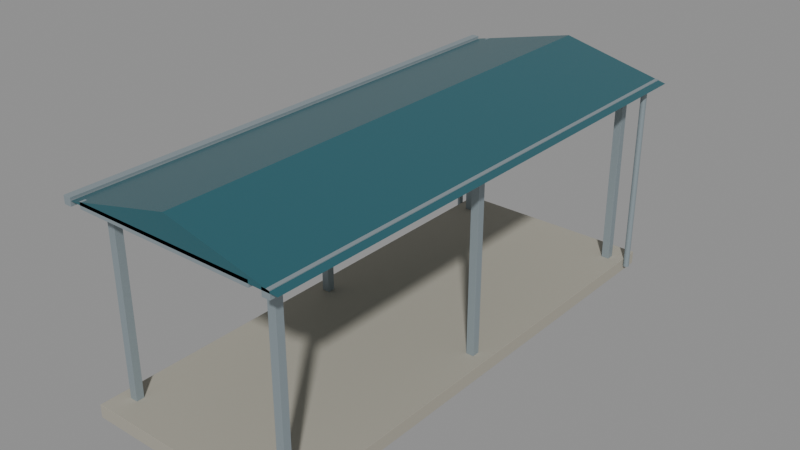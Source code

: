# Source: source-edit.blend  (saved by Blender 4.0.36; exported with 4.5.12 LTS)
import bpy
from mathutils import Matrix  # noqa: F401  (used for matrix-valued properties, if any)

bpy.ops.wm.read_factory_settings(use_empty=True)
scene = bpy.context.scene
scene.name = 'Scene'

# ---- materials (node trees are filled in below, after node groups)
mat_warm_concrete = bpy.data.materials.new('Warm concrete')
mat_warm_concrete.use_transparent_shadow = False
mat_warm_concrete.diffuse_color = (0.3916, 0.3712, 0.3095, 1.0)
mat_satin_metal = bpy.data.materials.new('Satin metal')
mat_satin_metal.use_transparent_shadow = False
mat_satin_metal.diffuse_color = (0.305, 0.3663, 0.3968, 1.0)
mat_muted_teal = bpy.data.materials.new('Muted teal')
mat_muted_teal.use_transparent_shadow = False
mat_muted_teal.diffuse_color = (0.02122, 0.1095, 0.1356, 1.0)

# ---- material node trees
mat_warm_concrete.use_nodes = True; mat_warm_concrete.node_tree.nodes.clear()
_N = mat_warm_concrete.node_tree.nodes; _L = mat_warm_concrete.node_tree.links
n0 = _N.new('ShaderNodeBsdfPrincipled'); n0.name = 'Principled BSDF'; n0.location = (10, 300)
n0.inputs[0].default_value = (0.3916, 0.3712, 0.3095, 1.0)
n0.inputs[2].default_value = 0.85
n0.inputs[3].default_value = 1.45
n1 = _N.new('ShaderNodeOutputMaterial'); n1.name = 'Material Output'; n1.location = (300, 300)
_L.new(n0.outputs[0], n1.inputs[0])
n1.is_active_output = True
mat_satin_metal.use_nodes = True; mat_satin_metal.node_tree.nodes.clear()
_N = mat_satin_metal.node_tree.nodes; _L = mat_satin_metal.node_tree.links
n0 = _N.new('ShaderNodeBsdfPrincipled'); n0.name = 'Principled BSDF'; n0.location = (10, 300)
n0.inputs[0].default_value = (0.305, 0.3663, 0.3968, 1.0)
n0.inputs[1].default_value = 0.35
n0.inputs[2].default_value = 0.48
n0.inputs[3].default_value = 1.45
n1 = _N.new('ShaderNodeOutputMaterial'); n1.name = 'Material Output'; n1.location = (300, 300)
_L.new(n0.outputs[0], n1.inputs[0])
n1.is_active_output = True
mat_muted_teal.use_nodes = True; mat_muted_teal.node_tree.nodes.clear()
_N = mat_muted_teal.node_tree.nodes; _L = mat_muted_teal.node_tree.links
n0 = _N.new('ShaderNodeBsdfPrincipled'); n0.name = 'Principled BSDF'; n0.location = (10, 300)
n0.inputs[0].default_value = (0.02122, 0.1095, 0.1356, 1.0)
n0.inputs[2].default_value = 0.27
n0.inputs[3].default_value = 1.45
n1 = _N.new('ShaderNodeOutputMaterial'); n1.name = 'Material Output'; n1.location = (300, 300)
_L.new(n0.outputs[0], n1.inputs[0])
n1.is_active_output = True

# ---- meshes
me_cube = bpy.data.meshes.new('Cube')
me_cube.from_pydata([(-1.6, -4.0, -0.1), (-1.6, -4.0, 0.1), (-1.6, 4.0, -0.1), (-1.6, 4.0, 0.1), (1.6, -4.0, -0.1), (1.6, -4.0, 0.1), (1.6, 4.0, -0.1), (1.6, 4.0, 0.1)], [], [(0, 1, 3, 2), (2, 3, 7, 6), (6, 7, 5, 4), (4, 5, 1, 0), (2, 6, 4, 0), (7, 3, 1, 5)])
_uv = me_cube.uv_layers.new(name='UVMap')
_uv.uv.foreach_set('vector', [0.375, 0.0, 0.625, 0.0, 0.625, 0.25, 0.375, 0.25, 0.375, 0.25, 0.625, 0.25, 0.625, 0.5, 0.375, 0.5, 0.375, 0.5, 0.625, 0.5, 0.625, 0.75, 0.375, 0.75, 0.375, 0.75, 0.625, 0.75, 0.625, 1.0, 0.375, 1.0, 0.125, 0.5, 0.375, 0.5, 0.375, 0.75, 0.125, 0.75, 0.625, 0.5, 0.875, 0.5, 0.875, 0.75, 0.625, 0.75])
me_cube.materials.append(mat_warm_concrete)
me_cube.update()
me_cube_001 = bpy.data.meshes.new('Cube.001')
me_cube_001.from_pydata([(-0.06, -0.06, -1.45), (-0.06, -0.06, 1.45), (-0.06, 0.06, -1.45), (-0.06, 0.06, 1.45), (0.06, -0.06, -1.45), (0.06, -0.06, 1.45), (0.06, 0.06, -1.45), (0.06, 0.06, 1.45)], [], [(0, 1, 3, 2), (2, 3, 7, 6), (6, 7, 5, 4), (4, 5, 1, 0), (2, 6, 4, 0), (7, 3, 1, 5)])
_uv = me_cube_001.uv_layers.new(name='UVMap')
_uv.uv.foreach_set('vector', [0.375, 0.0, 0.625, 0.0, 0.625, 0.25, 0.375, 0.25, 0.375, 0.25, 0.625, 0.25, 0.625, 0.5, 0.375, 0.5, 0.375, 0.5, 0.625, 0.5, 0.625, 0.75, 0.375, 0.75, 0.375, 0.75, 0.625, 0.75, 0.625, 1.0, 0.375, 1.0, 0.125, 0.5, 0.375, 0.5, 0.375, 0.75, 0.125, 0.75, 0.625, 0.5, 0.875, 0.5, 0.875, 0.75, 0.625, 0.75])
me_cube_001.materials.append(mat_satin_metal)
me_cube_001.update()
me_cube_002 = bpy.data.meshes.new('Cube.002')
me_cube_002.from_pydata([(-0.06, -0.06, -1.45), (-0.06, -0.06, 1.45), (-0.06, 0.06, -1.45), (-0.06, 0.06, 1.45), (0.06, -0.06, -1.45), (0.06, -0.06, 1.45), (0.06, 0.06, -1.45), (0.06, 0.06, 1.45)], [], [(0, 1, 3, 2), (2, 3, 7, 6), (6, 7, 5, 4), (4, 5, 1, 0), (2, 6, 4, 0), (7, 3, 1, 5)])
_uv = me_cube_002.uv_layers.new(name='UVMap')
_uv.uv.foreach_set('vector', [0.375, 0.0, 0.625, 0.0, 0.625, 0.25, 0.375, 0.25, 0.375, 0.25, 0.625, 0.25, 0.625, 0.5, 0.375, 0.5, 0.375, 0.5, 0.625, 0.5, 0.625, 0.75, 0.375, 0.75, 0.375, 0.75, 0.625, 0.75, 0.625, 1.0, 0.375, 1.0, 0.125, 0.5, 0.375, 0.5, 0.375, 0.75, 0.125, 0.75, 0.625, 0.5, 0.875, 0.5, 0.875, 0.75, 0.625, 0.75])
me_cube_002.materials.append(mat_satin_metal)
me_cube_002.update()
me_cube_003 = bpy.data.meshes.new('Cube.003')
me_cube_003.from_pydata([(-0.06, -0.06, -1.45), (-0.06, -0.06, 1.45), (-0.06, 0.06, -1.45), (-0.06, 0.06, 1.45), (0.06, -0.06, -1.45), (0.06, -0.06, 1.45), (0.06, 0.06, -1.45), (0.06, 0.06, 1.45)], [], [(0, 1, 3, 2), (2, 3, 7, 6), (6, 7, 5, 4), (4, 5, 1, 0), (2, 6, 4, 0), (7, 3, 1, 5)])
_uv = me_cube_003.uv_layers.new(name='UVMap')
_uv.uv.foreach_set('vector', [0.375, 0.0, 0.625, 0.0, 0.625, 0.25, 0.375, 0.25, 0.375, 0.25, 0.625, 0.25, 0.625, 0.5, 0.375, 0.5, 0.375, 0.5, 0.625, 0.5, 0.625, 0.75, 0.375, 0.75, 0.375, 0.75, 0.625, 0.75, 0.625, 1.0, 0.375, 1.0, 0.125, 0.5, 0.375, 0.5, 0.375, 0.75, 0.125, 0.75, 0.625, 0.5, 0.875, 0.5, 0.875, 0.75, 0.625, 0.75])
me_cube_003.materials.append(mat_satin_metal)
me_cube_003.update()
me_cube_004 = bpy.data.meshes.new('Cube.004')
me_cube_004.from_pydata([(-0.06, -0.06, -1.45), (-0.06, -0.06, 1.45), (-0.06, 0.06, -1.45), (-0.06, 0.06, 1.45), (0.06, -0.06, -1.45), (0.06, -0.06, 1.45), (0.06, 0.06, -1.45), (0.06, 0.06, 1.45)], [], [(0, 1, 3, 2), (2, 3, 7, 6), (6, 7, 5, 4), (4, 5, 1, 0), (2, 6, 4, 0), (7, 3, 1, 5)])
_uv = me_cube_004.uv_layers.new(name='UVMap')
_uv.uv.foreach_set('vector', [0.375, 0.0, 0.625, 0.0, 0.625, 0.25, 0.375, 0.25, 0.375, 0.25, 0.625, 0.25, 0.625, 0.5, 0.375, 0.5, 0.375, 0.5, 0.625, 0.5, 0.625, 0.75, 0.375, 0.75, 0.375, 0.75, 0.625, 0.75, 0.625, 1.0, 0.375, 1.0, 0.125, 0.5, 0.375, 0.5, 0.375, 0.75, 0.125, 0.75, 0.625, 0.5, 0.875, 0.5, 0.875, 0.75, 0.625, 0.75])
me_cube_004.materials.append(mat_satin_metal)
me_cube_004.update()
me_cube_005 = bpy.data.meshes.new('Cube.005')
me_cube_005.from_pydata([(-0.06, -0.06, -1.45), (-0.06, -0.06, 1.45), (-0.06, 0.06, -1.45), (-0.06, 0.06, 1.45), (0.06, -0.06, -1.45), (0.06, -0.06, 1.45), (0.06, 0.06, -1.45), (0.06, 0.06, 1.45)], [], [(0, 1, 3, 2), (2, 3, 7, 6), (6, 7, 5, 4), (4, 5, 1, 0), (2, 6, 4, 0), (7, 3, 1, 5)])
_uv = me_cube_005.uv_layers.new(name='UVMap')
_uv.uv.foreach_set('vector', [0.375, 0.0, 0.625, 0.0, 0.625, 0.25, 0.375, 0.25, 0.375, 0.25, 0.625, 0.25, 0.625, 0.5, 0.375, 0.5, 0.375, 0.5, 0.625, 0.5, 0.625, 0.75, 0.375, 0.75, 0.375, 0.75, 0.625, 0.75, 0.625, 1.0, 0.375, 1.0, 0.125, 0.5, 0.375, 0.5, 0.375, 0.75, 0.125, 0.75, 0.625, 0.5, 0.875, 0.5, 0.875, 0.75, 0.625, 0.75])
me_cube_005.materials.append(mat_satin_metal)
me_cube_005.update()
me_cube_006 = bpy.data.meshes.new('Cube.006')
me_cube_006.from_pydata([(-0.06, -0.06, -1.45), (-0.06, -0.06, 1.45), (-0.06, 0.06, -1.45), (-0.06, 0.06, 1.45), (0.06, -0.06, -1.45), (0.06, -0.06, 1.45), (0.06, 0.06, -1.45), (0.06, 0.06, 1.45)], [], [(0, 1, 3, 2), (2, 3, 7, 6), (6, 7, 5, 4), (4, 5, 1, 0), (2, 6, 4, 0), (7, 3, 1, 5)])
_uv = me_cube_006.uv_layers.new(name='UVMap')
_uv.uv.foreach_set('vector', [0.375, 0.0, 0.625, 0.0, 0.625, 0.25, 0.375, 0.25, 0.375, 0.25, 0.625, 0.25, 0.625, 0.5, 0.375, 0.5, 0.375, 0.5, 0.625, 0.5, 0.625, 0.75, 0.375, 0.75, 0.375, 0.75, 0.625, 0.75, 0.625, 1.0, 0.375, 1.0, 0.125, 0.5, 0.375, 0.5, 0.375, 0.75, 0.125, 0.75, 0.625, 0.5, 0.875, 0.5, 0.875, 0.75, 0.625, 0.75])
me_cube_006.materials.append(mat_satin_metal)
me_cube_006.update()
me_continuous_roof = bpy.data.meshes.new('Continuous_Roof')
me_continuous_roof.from_pydata([(-1.7, -4.0, 3.1), (1.7, -4.0, 3.1), (0.0, -4.0, 3.5), (-1.7, 4.0, 3.1), (1.7, 4.0, 3.1), (0.0, 4.0, 3.5)], [], [(0, 3, 4, 1), (0, 1, 2), (3, 5, 4), (0, 2, 5, 3), (1, 4, 5, 2)])
me_continuous_roof.materials.append(mat_muted_teal)
me_continuous_roof.update()
me_cube_007 = bpy.data.meshes.new('Cube.007')
me_cube_007.from_pydata([(-0.06, -4.0, -0.06), (-0.06, -4.0, 0.06), (-0.06, 4.0, -0.06), (-0.06, 4.0, 0.06), (0.06, -4.0, -0.06), (0.06, -4.0, 0.06), (0.06, 4.0, -0.06), (0.06, 4.0, 0.06)], [], [(0, 1, 3, 2), (2, 3, 7, 6), (6, 7, 5, 4), (4, 5, 1, 0), (2, 6, 4, 0), (7, 3, 1, 5)])
_uv = me_cube_007.uv_layers.new(name='UVMap')
_uv.uv.foreach_set('vector', [0.375, 0.0, 0.625, 0.0, 0.625, 0.25, 0.375, 0.25, 0.375, 0.25, 0.625, 0.25, 0.625, 0.5, 0.375, 0.5, 0.375, 0.5, 0.625, 0.5, 0.625, 0.75, 0.375, 0.75, 0.375, 0.75, 0.625, 0.75, 0.625, 1.0, 0.375, 1.0, 0.125, 0.5, 0.375, 0.5, 0.375, 0.75, 0.125, 0.75, 0.625, 0.5, 0.875, 0.5, 0.875, 0.75, 0.625, 0.75])
me_cube_007.materials.append(mat_satin_metal)
me_cube_007.update()
me_cylinder = bpy.data.meshes.new('Cylinder')
me_cylinder.from_pydata([(0.0, 0.045, -1.5), (0.0, 0.045, 1.5), (0.01722, 0.04157, -1.5), (0.01722, 0.04157, 1.5), (0.03182, 0.03182, -1.5), (0.03182, 0.03182, 1.5), (0.04157, 0.01722, -1.5), (0.04157, 0.01722, 1.5), (0.045, 0.0, -1.5), (0.045, 0.0, 1.5), (0.04157, -0.01722, -1.5), (0.04157, -0.01722, 1.5), (0.03182, -0.03182, -1.5), (0.03182, -0.03182, 1.5), (0.01722, -0.04157, -1.5), (0.01722, -0.04157, 1.5), (0.0, -0.045, -1.5), (0.0, -0.045, 1.5), (-0.01722, -0.04157, -1.5), (-0.01722, -0.04157, 1.5), (-0.03182, -0.03182, -1.5), (-0.03182, -0.03182, 1.5), (-0.04157, -0.01722, -1.5), (-0.04157, -0.01722, 1.5), (-0.045, 0.0, -1.5), (-0.045, 0.0, 1.5), (-0.04157, 0.01722, -1.5), (-0.04157, 0.01722, 1.5), (-0.03182, 0.03182, -1.5), (-0.03182, 0.03182, 1.5), (-0.01722, 0.04157, -1.5), (-0.01722, 0.04157, 1.5)], [], [(0, 1, 3, 2), (2, 3, 5, 4), (4, 5, 7, 6), (6, 7, 9, 8), (8, 9, 11, 10), (10, 11, 13, 12), (12, 13, 15, 14), (14, 15, 17, 16), (16, 17, 19, 18), (18, 19, 21, 20), (20, 21, 23, 22), (22, 23, 25, 24), (24, 25, 27, 26), (26, 27, 29, 28), (3, 1, 31, 29, 27, 25, 23, 21, 19, 17, 15, 13, 11, 9, 7, 5), (28, 29, 31, 30), (30, 31, 1, 0), (0, 2, 4, 6, 8, 10, 12, 14, 16, 18, 20, 22, 24, 26, 28, 30)])
_uv = me_cylinder.uv_layers.new(name='UVMap')
_uv.uv.foreach_set('vector', [1.0, 0.5, 1.0, 1.0, 0.9375, 1.0, 0.9375, 0.5, 0.9375, 0.5, 0.9375, 1.0, 0.875, 1.0, 0.875, 0.5, 0.875, 0.5, 0.875, 1.0, 0.8125, 1.0, 0.8125, 0.5, 0.8125, 0.5, 0.8125, 1.0, 0.75, 1.0, 0.75, 0.5, 0.75, 0.5, 0.75, 1.0, 0.6875, 1.0, 0.6875, 0.5, 0.6875, 0.5, 0.6875, 1.0, 0.625, 1.0, 0.625, 0.5, 0.625, 0.5, 0.625, 1.0, 0.5625, 1.0, 0.5625, 0.5, 0.5625, 0.5, 0.5625, 1.0, 0.5, 1.0, 0.5, 0.5, 0.5, 0.5, 0.5, 1.0, 0.4375, 1.0, 0.4375, 0.5, 0.4375, 0.5, 0.4375, 1.0, 0.375, 1.0, 0.375, 0.5, 0.375, 0.5, 0.375, 1.0, 0.3125, 1.0, 0.3125, 0.5, 0.3125, 0.5, 0.3125, 1.0, 0.25, 1.0, 0.25, 0.5, 0.25, 0.5, 0.25, 1.0, 0.1875, 1.0, 0.1875, 0.5, 0.1875, 0.5, 0.1875, 1.0, 0.125, 1.0, 0.125, 0.5, 0.3418, 0.4717, 0.25, 0.49, 0.1582, 0.4717, 0.08029, 0.4197, 0.02827, 0.3418, 0.01, 0.25, 0.02827, 0.1582, 0.08029, 0.08029, 0.1582, 0.02827, 0.25, 0.01, 0.3418, 0.02827, 0.4197, 0.08029, 0.4717, 0.1582, 0.49, 0.25, 0.4717, 0.3418, 0.4197, 0.4197, 0.125, 0.5, 0.125, 1.0, 0.0625, 1.0, 0.0625, 0.5, 0.0625, 0.5, 0.0625, 1.0, 0.0, 1.0, 0.0, 0.5, 0.75, 0.49, 0.8418, 0.4717, 0.9197, 0.4197, 0.9717, 0.3418, 0.99, 0.25, 0.9717, 0.1582, 0.9197, 0.08029, 0.8418, 0.02827, 0.75, 0.01, 0.6582, 0.02827, 0.5803, 0.08029, 0.5283, 0.1582, 0.51, 0.25, 0.5283, 0.3418, 0.5803, 0.4197, 0.6582, 0.4717])
me_cylinder.materials.append(mat_satin_metal)
me_cylinder.update()
me_cube_008 = bpy.data.meshes.new('Cube.008')
me_cube_008.from_pydata([(-0.06, -4.0, -0.06), (-0.06, -4.0, 0.06), (-0.06, 4.0, -0.06), (-0.06, 4.0, 0.06), (0.06, -4.0, -0.06), (0.06, -4.0, 0.06), (0.06, 4.0, -0.06), (0.06, 4.0, 0.06)], [], [(0, 1, 3, 2), (2, 3, 7, 6), (6, 7, 5, 4), (4, 5, 1, 0), (2, 6, 4, 0), (7, 3, 1, 5)])
_uv = me_cube_008.uv_layers.new(name='UVMap')
_uv.uv.foreach_set('vector', [0.375, 0.0, 0.625, 0.0, 0.625, 0.25, 0.375, 0.25, 0.375, 0.25, 0.625, 0.25, 0.625, 0.5, 0.375, 0.5, 0.375, 0.5, 0.625, 0.5, 0.625, 0.75, 0.375, 0.75, 0.375, 0.75, 0.625, 0.75, 0.625, 1.0, 0.375, 1.0, 0.125, 0.5, 0.375, 0.5, 0.375, 0.75, 0.125, 0.75, 0.625, 0.5, 0.875, 0.5, 0.875, 0.75, 0.625, 0.75])
me_cube_008.materials.append(mat_satin_metal)
me_cube_008.update()
me_cylinder_001 = bpy.data.meshes.new('Cylinder.001')
me_cylinder_001.from_pydata([(0.0, 0.045, -1.5), (0.0, 0.045, 1.5), (0.01722, 0.04157, -1.5), (0.01722, 0.04157, 1.5), (0.03182, 0.03182, -1.5), (0.03182, 0.03182, 1.5), (0.04157, 0.01722, -1.5), (0.04157, 0.01722, 1.5), (0.045, 0.0, -1.5), (0.045, 0.0, 1.5), (0.04157, -0.01722, -1.5), (0.04157, -0.01722, 1.5), (0.03182, -0.03182, -1.5), (0.03182, -0.03182, 1.5), (0.01722, -0.04157, -1.5), (0.01722, -0.04157, 1.5), (0.0, -0.045, -1.5), (0.0, -0.045, 1.5), (-0.01722, -0.04157, -1.5), (-0.01722, -0.04157, 1.5), (-0.03182, -0.03182, -1.5), (-0.03182, -0.03182, 1.5), (-0.04157, -0.01722, -1.5), (-0.04157, -0.01722, 1.5), (-0.045, 0.0, -1.5), (-0.045, 0.0, 1.5), (-0.04157, 0.01722, -1.5), (-0.04157, 0.01722, 1.5), (-0.03182, 0.03182, -1.5), (-0.03182, 0.03182, 1.5), (-0.01722, 0.04157, -1.5), (-0.01722, 0.04157, 1.5)], [], [(0, 1, 3, 2), (2, 3, 5, 4), (4, 5, 7, 6), (6, 7, 9, 8), (8, 9, 11, 10), (10, 11, 13, 12), (12, 13, 15, 14), (14, 15, 17, 16), (16, 17, 19, 18), (18, 19, 21, 20), (20, 21, 23, 22), (22, 23, 25, 24), (24, 25, 27, 26), (26, 27, 29, 28), (3, 1, 31, 29, 27, 25, 23, 21, 19, 17, 15, 13, 11, 9, 7, 5), (28, 29, 31, 30), (30, 31, 1, 0), (0, 2, 4, 6, 8, 10, 12, 14, 16, 18, 20, 22, 24, 26, 28, 30)])
_uv = me_cylinder_001.uv_layers.new(name='UVMap')
_uv.uv.foreach_set('vector', [1.0, 0.5, 1.0, 1.0, 0.9375, 1.0, 0.9375, 0.5, 0.9375, 0.5, 0.9375, 1.0, 0.875, 1.0, 0.875, 0.5, 0.875, 0.5, 0.875, 1.0, 0.8125, 1.0, 0.8125, 0.5, 0.8125, 0.5, 0.8125, 1.0, 0.75, 1.0, 0.75, 0.5, 0.75, 0.5, 0.75, 1.0, 0.6875, 1.0, 0.6875, 0.5, 0.6875, 0.5, 0.6875, 1.0, 0.625, 1.0, 0.625, 0.5, 0.625, 0.5, 0.625, 1.0, 0.5625, 1.0, 0.5625, 0.5, 0.5625, 0.5, 0.5625, 1.0, 0.5, 1.0, 0.5, 0.5, 0.5, 0.5, 0.5, 1.0, 0.4375, 1.0, 0.4375, 0.5, 0.4375, 0.5, 0.4375, 1.0, 0.375, 1.0, 0.375, 0.5, 0.375, 0.5, 0.375, 1.0, 0.3125, 1.0, 0.3125, 0.5, 0.3125, 0.5, 0.3125, 1.0, 0.25, 1.0, 0.25, 0.5, 0.25, 0.5, 0.25, 1.0, 0.1875, 1.0, 0.1875, 0.5, 0.1875, 0.5, 0.1875, 1.0, 0.125, 1.0, 0.125, 0.5, 0.3418, 0.4717, 0.25, 0.49, 0.1582, 0.4717, 0.08029, 0.4197, 0.02827, 0.3418, 0.01, 0.25, 0.02827, 0.1582, 0.08029, 0.08029, 0.1582, 0.02827, 0.25, 0.01, 0.3418, 0.02827, 0.4197, 0.08029, 0.4717, 0.1582, 0.49, 0.25, 0.4717, 0.3418, 0.4197, 0.4197, 0.125, 0.5, 0.125, 1.0, 0.0625, 1.0, 0.0625, 0.5, 0.0625, 0.5, 0.0625, 1.0, 0.0, 1.0, 0.0, 0.5, 0.75, 0.49, 0.8418, 0.4717, 0.9197, 0.4197, 0.9717, 0.3418, 0.99, 0.25, 0.9717, 0.1582, 0.9197, 0.08029, 0.8418, 0.02827, 0.75, 0.01, 0.6582, 0.02827, 0.5803, 0.08029, 0.5283, 0.1582, 0.51, 0.25, 0.5283, 0.3418, 0.5803, 0.4197, 0.6582, 0.4717])
me_cylinder_001.materials.append(mat_satin_metal)
me_cylinder_001.update()
me_cube_009 = bpy.data.meshes.new('Cube.009')
me_cube_009.from_pydata([(-1.4, -0.04, -0.05), (-1.4, -0.04, 0.05), (-1.4, 0.04, -0.05), (-1.4, 0.04, 0.05), (1.4, -0.04, -0.05), (1.4, -0.04, 0.05), (1.4, 0.04, -0.05), (1.4, 0.04, 0.05)], [], [(0, 1, 3, 2), (2, 3, 7, 6), (6, 7, 5, 4), (4, 5, 1, 0), (2, 6, 4, 0), (7, 3, 1, 5)])
_uv = me_cube_009.uv_layers.new(name='UVMap')
_uv.uv.foreach_set('vector', [0.375, 0.0, 0.625, 0.0, 0.625, 0.25, 0.375, 0.25, 0.375, 0.25, 0.625, 0.25, 0.625, 0.5, 0.375, 0.5, 0.375, 0.5, 0.625, 0.5, 0.625, 0.75, 0.375, 0.75, 0.375, 0.75, 0.625, 0.75, 0.625, 1.0, 0.375, 1.0, 0.125, 0.5, 0.375, 0.5, 0.375, 0.75, 0.125, 0.75, 0.625, 0.5, 0.875, 0.5, 0.875, 0.75, 0.625, 0.75])
me_cube_009.materials.append(mat_satin_metal)
me_cube_009.update()
me_cube_010 = bpy.data.meshes.new('Cube.010')
me_cube_010.from_pydata([(-1.4, -0.04, -0.05), (-1.4, -0.04, 0.05), (-1.4, 0.04, -0.05), (-1.4, 0.04, 0.05), (1.4, -0.04, -0.05), (1.4, -0.04, 0.05), (1.4, 0.04, -0.05), (1.4, 0.04, 0.05)], [], [(0, 1, 3, 2), (2, 3, 7, 6), (6, 7, 5, 4), (4, 5, 1, 0), (2, 6, 4, 0), (7, 3, 1, 5)])
_uv = me_cube_010.uv_layers.new(name='UVMap')
_uv.uv.foreach_set('vector', [0.375, 0.0, 0.625, 0.0, 0.625, 0.25, 0.375, 0.25, 0.375, 0.25, 0.625, 0.25, 0.625, 0.5, 0.375, 0.5, 0.375, 0.5, 0.625, 0.5, 0.625, 0.75, 0.375, 0.75, 0.375, 0.75, 0.625, 0.75, 0.625, 1.0, 0.375, 1.0, 0.125, 0.5, 0.375, 0.5, 0.375, 0.75, 0.125, 0.75, 0.625, 0.5, 0.875, 0.5, 0.875, 0.75, 0.625, 0.75])
me_cube_010.materials.append(mat_satin_metal)
me_cube_010.update()

# ---- objects
ob_asset_coveredwalkway = bpy.data.objects.new('ASSET_CoveredWalkway', None)
ob_walkway_slab = bpy.data.objects.new('Walkway_Slab', me_cube)
ob_structural_post = bpy.data.objects.new('Structural_Post', me_cube_001)
ob_structural_post_001 = bpy.data.objects.new('Structural_Post.001', me_cube_002)
ob_structural_post_002 = bpy.data.objects.new('Structural_Post.002', me_cube_003)
ob_structural_post_003 = bpy.data.objects.new('Structural_Post.003', me_cube_004)
ob_structural_post_004 = bpy.data.objects.new('Structural_Post.004', me_cube_005)
ob_structural_post_005 = bpy.data.objects.new('Structural_Post.005', me_cube_006)
ob_continuous_roof = bpy.data.objects.new('Continuous_Roof', me_continuous_roof)
ob_gutter = bpy.data.objects.new('Gutter', me_cube_007)
ob_downpipe = bpy.data.objects.new('Downpipe', me_cylinder)
ob_gutter_001 = bpy.data.objects.new('Gutter.001', me_cube_008)
ob_downpipe_001 = bpy.data.objects.new('Downpipe.001', me_cylinder_001)
ob_end_connector = bpy.data.objects.new('End_Connector', me_cube_009)
ob_end_connector_001 = bpy.data.objects.new('End_Connector.001', me_cube_010)

# ---- transforms, parenting, visibility, modifiers, constraints
ob_asset_coveredwalkway.location = (0.0, 0.0, 0.0)
ob_walkway_slab.parent = ob_asset_coveredwalkway
ob_walkway_slab.location = (0.0, 0.0, 0.1)
_m = ob_walkway_slab.modifiers.new('Editable eased edges', 'BEVEL')
_m.width = 0.002
_m.width_pct = 0.002
_m.segments = 2
ob_structural_post.parent = ob_asset_coveredwalkway
ob_structural_post.location = (-1.35, -3.6, 1.65)
_m = ob_structural_post.modifiers.new('Editable eased edges', 'BEVEL')
_m.width = 0.002
_m.width_pct = 0.002
_m.segments = 2
ob_structural_post_001.parent = ob_asset_coveredwalkway
ob_structural_post_001.location = (-1.35, 0.0, 1.65)
_m = ob_structural_post_001.modifiers.new('Editable eased edges', 'BEVEL')
_m.width = 0.002
_m.width_pct = 0.002
_m.segments = 2
ob_structural_post_002.parent = ob_asset_coveredwalkway
ob_structural_post_002.location = (-1.35, 3.6, 1.65)
_m = ob_structural_post_002.modifiers.new('Editable eased edges', 'BEVEL')
_m.width = 0.002
_m.width_pct = 0.002
_m.segments = 2
ob_structural_post_003.parent = ob_asset_coveredwalkway
ob_structural_post_003.location = (1.35, -3.6, 1.65)
_m = ob_structural_post_003.modifiers.new('Editable eased edges', 'BEVEL')
_m.width = 0.002
_m.width_pct = 0.002
_m.segments = 2
ob_structural_post_004.parent = ob_asset_coveredwalkway
ob_structural_post_004.location = (1.35, 0.0, 1.65)
_m = ob_structural_post_004.modifiers.new('Editable eased edges', 'BEVEL')
_m.width = 0.002
_m.width_pct = 0.002
_m.segments = 2
ob_structural_post_005.parent = ob_asset_coveredwalkway
ob_structural_post_005.location = (1.35, 3.6, 1.65)
_m = ob_structural_post_005.modifiers.new('Editable eased edges', 'BEVEL')
_m.width = 0.002
_m.width_pct = 0.002
_m.segments = 2
ob_continuous_roof.parent = ob_asset_coveredwalkway
ob_continuous_roof.location = (0.123, 0.0, 0.0)
ob_gutter.parent = ob_asset_coveredwalkway
ob_gutter.location = (-1.65, 0.0, 3.08)
_m = ob_gutter.modifiers.new('Editable eased edges', 'BEVEL')
_m.width = 0.002
_m.width_pct = 0.002
_m.segments = 2
ob_downpipe.parent = ob_asset_coveredwalkway
ob_downpipe.location = (-1.65, 3.7, 1.59)
ob_gutter_001.parent = ob_asset_coveredwalkway
ob_gutter_001.location = (1.65, 0.0, 3.08)
_m = ob_gutter_001.modifiers.new('Editable eased edges', 'BEVEL')
_m.width = 0.002
_m.width_pct = 0.002
_m.segments = 2
ob_downpipe_001.parent = ob_asset_coveredwalkway
ob_downpipe_001.location = (1.65, 3.7, 1.59)
ob_end_connector.parent = ob_asset_coveredwalkway
ob_end_connector.location = (0.0, -3.96, 3.1)
_m = ob_end_connector.modifiers.new('Editable eased edges', 'BEVEL')
_m.width = 0.002
_m.width_pct = 0.002
_m.segments = 2
ob_end_connector_001.parent = ob_asset_coveredwalkway
ob_end_connector_001.location = (0.0, 3.96, 3.1)
_m = ob_end_connector_001.modifiers.new('Editable eased edges', 'BEVEL')
_m.width = 0.002
_m.width_pct = 0.002
_m.segments = 2

# ---- collection membership
scene.collection.objects.link(ob_asset_coveredwalkway)
scene.collection.objects.link(ob_walkway_slab)
scene.collection.objects.link(ob_structural_post)
scene.collection.objects.link(ob_structural_post_001)
scene.collection.objects.link(ob_structural_post_002)
scene.collection.objects.link(ob_structural_post_003)
scene.collection.objects.link(ob_structural_post_004)
scene.collection.objects.link(ob_structural_post_005)
scene.collection.objects.link(ob_continuous_roof)
scene.collection.objects.link(ob_gutter)
scene.collection.objects.link(ob_downpipe)
scene.collection.objects.link(ob_gutter_001)
scene.collection.objects.link(ob_downpipe_001)
scene.collection.objects.link(ob_end_connector)
scene.collection.objects.link(ob_end_connector_001)

# ---- scene / render settings (as saved in the file)
scene.frame_start = 1; scene.frame_end = 49; scene.frame_set(1)
scene.render.engine = 'BLENDER_EEVEE_NEXT'
scene.cycles.sampling_pattern = 'TABULATED_SOBOL'
bpy.context.view_layer.update()

# ---- added for rendering (the .blend has no active camera and no usable light): camera, sun + grey world if the file has none
cam_auto = bpy.data.cameras.new('AutoCamera')
cam_auto.lens = 50.0
cam_auto.sensor_width = 36.0
cam_auto.clip_end = 1000.0
ob_auto_camera = bpy.data.objects.new('AutoCamera', cam_auto)
scene.collection.objects.link(ob_auto_camera)
ob_auto_camera.location = (8.7719, -10.4585, 8.72232)
ob_auto_camera.rotation_euler = (1.09748, -7.21219e-08, 0.694738)
scene.camera = ob_auto_camera
light_auto_sun = bpy.data.lights.new('AutoSun', 'SUN')
light_auto_sun.energy = 3.0
light_auto_sun.angle = 0.0523599
ob_auto_sun = bpy.data.objects.new('AutoSun', light_auto_sun)
scene.collection.objects.link(ob_auto_sun)
ob_auto_sun.rotation_euler = (0.872665, 0.174533, 0.523599)
if scene.world is None:
    world_auto = bpy.data.worlds.new('AutoWorld')
    world_auto.color = (0.3, 0.3, 0.3)
    scene.world = world_auto
bpy.context.view_layer.update()
